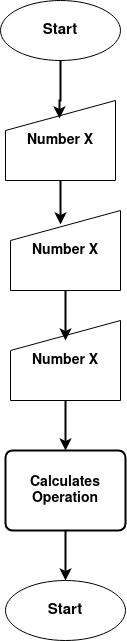

The diagram above was exported from draw.io. Its source (the exported page's mxGraphModel, read from the mxfile embedded in the PNG):
<mxGraphModel dx="989" dy="520" grid="1" gridSize="10" guides="1" tooltips="1" connect="1" arrows="1" fold="1" page="1" pageScale="1" pageWidth="850" pageHeight="1100" math="0" shadow="0">
  <root>
    <mxCell id="0" />
    <mxCell id="1" parent="0" />
    <mxCell id="EnsBkCO6TzRI48xpmrAP-2" value="&lt;b style=&quot;font-size: 15px;&quot;&gt;Start&lt;/b&gt;" style="ellipse;whiteSpace=wrap;html=1;fontSize=15;" vertex="1" parent="1">
      <mxGeometry x="350" y="20" width="120" height="60" as="geometry" />
    </mxCell>
    <mxCell id="EnsBkCO6TzRI48xpmrAP-3" value="&lt;b&gt;&lt;font style=&quot;font-size: 14px;&quot;&gt;Number X&lt;/font&gt;&lt;/b&gt;" style="shape=manualInput;whiteSpace=wrap;html=1;" vertex="1" parent="1">
      <mxGeometry x="355" y="120" width="110" height="80" as="geometry" />
    </mxCell>
    <mxCell id="EnsBkCO6TzRI48xpmrAP-6" value="&lt;b&gt;&lt;font style=&quot;font-size: 14px;&quot;&gt;Number X&lt;/font&gt;&lt;/b&gt;" style="shape=manualInput;whiteSpace=wrap;html=1;" vertex="1" parent="1">
      <mxGeometry x="360" y="230" width="110" height="80" as="geometry" />
    </mxCell>
    <mxCell id="EnsBkCO6TzRI48xpmrAP-13" style="edgeStyle=orthogonalEdgeStyle;rounded=0;orthogonalLoop=1;jettySize=auto;html=1;exitX=0.5;exitY=1;exitDx=0;exitDy=0;entryX=0.5;entryY=0;entryDx=0;entryDy=0;strokeWidth=2;" edge="1" parent="1" source="EnsBkCO6TzRI48xpmrAP-7" target="EnsBkCO6TzRI48xpmrAP-8">
      <mxGeometry relative="1" as="geometry" />
    </mxCell>
    <mxCell id="EnsBkCO6TzRI48xpmrAP-7" value="&lt;b&gt;&lt;font style=&quot;font-size: 14px;&quot;&gt;Number X&lt;/font&gt;&lt;/b&gt;" style="shape=manualInput;whiteSpace=wrap;html=1;" vertex="1" parent="1">
      <mxGeometry x="360" y="340" width="110" height="80" as="geometry" />
    </mxCell>
    <mxCell id="EnsBkCO6TzRI48xpmrAP-15" style="edgeStyle=orthogonalEdgeStyle;rounded=0;orthogonalLoop=1;jettySize=auto;html=1;entryX=0.5;entryY=0;entryDx=0;entryDy=0;strokeWidth=2;" edge="1" parent="1" source="EnsBkCO6TzRI48xpmrAP-8" target="EnsBkCO6TzRI48xpmrAP-14">
      <mxGeometry relative="1" as="geometry" />
    </mxCell>
    <mxCell id="EnsBkCO6TzRI48xpmrAP-8" value="Calculates Operation" style="rounded=1;whiteSpace=wrap;html=1;absoluteArcSize=1;arcSize=14;strokeWidth=2;fontSize=14;fontStyle=1" vertex="1" parent="1">
      <mxGeometry x="355" y="470" width="120" height="80" as="geometry" />
    </mxCell>
    <mxCell id="EnsBkCO6TzRI48xpmrAP-9" style="edgeStyle=orthogonalEdgeStyle;rounded=0;orthogonalLoop=1;jettySize=auto;html=1;exitX=0.5;exitY=1;exitDx=0;exitDy=0;entryX=0.491;entryY=0.225;entryDx=0;entryDy=0;entryPerimeter=0;strokeWidth=2;" edge="1" parent="1" source="EnsBkCO6TzRI48xpmrAP-2" target="EnsBkCO6TzRI48xpmrAP-3">
      <mxGeometry relative="1" as="geometry">
        <Array as="points">
          <mxPoint x="410" y="120" />
        </Array>
      </mxGeometry>
    </mxCell>
    <mxCell id="EnsBkCO6TzRI48xpmrAP-11" style="edgeStyle=orthogonalEdgeStyle;rounded=0;orthogonalLoop=1;jettySize=auto;html=1;exitX=0.5;exitY=1;exitDx=0;exitDy=0;entryX=0.455;entryY=0.175;entryDx=0;entryDy=0;entryPerimeter=0;strokeWidth=2;" edge="1" parent="1" source="EnsBkCO6TzRI48xpmrAP-3" target="EnsBkCO6TzRI48xpmrAP-6">
      <mxGeometry relative="1" as="geometry" />
    </mxCell>
    <mxCell id="EnsBkCO6TzRI48xpmrAP-12" style="edgeStyle=orthogonalEdgeStyle;rounded=0;orthogonalLoop=1;jettySize=auto;html=1;exitX=0.5;exitY=1;exitDx=0;exitDy=0;fontSize=12;strokeWidth=2;" edge="1" parent="1" source="EnsBkCO6TzRI48xpmrAP-6">
      <mxGeometry relative="1" as="geometry">
        <mxPoint x="414.48" y="320" as="sourcePoint" />
        <mxPoint x="415" y="360" as="targetPoint" />
        <Array as="points">
          <mxPoint x="415" y="330" />
        </Array>
      </mxGeometry>
    </mxCell>
    <mxCell id="EnsBkCO6TzRI48xpmrAP-14" value="&lt;b style=&quot;font-size: 15px;&quot;&gt;Start&lt;/b&gt;" style="ellipse;whiteSpace=wrap;html=1;fontSize=15;" vertex="1" parent="1">
      <mxGeometry x="355" y="600" width="120" height="60" as="geometry" />
    </mxCell>
  </root>
</mxGraphModel>